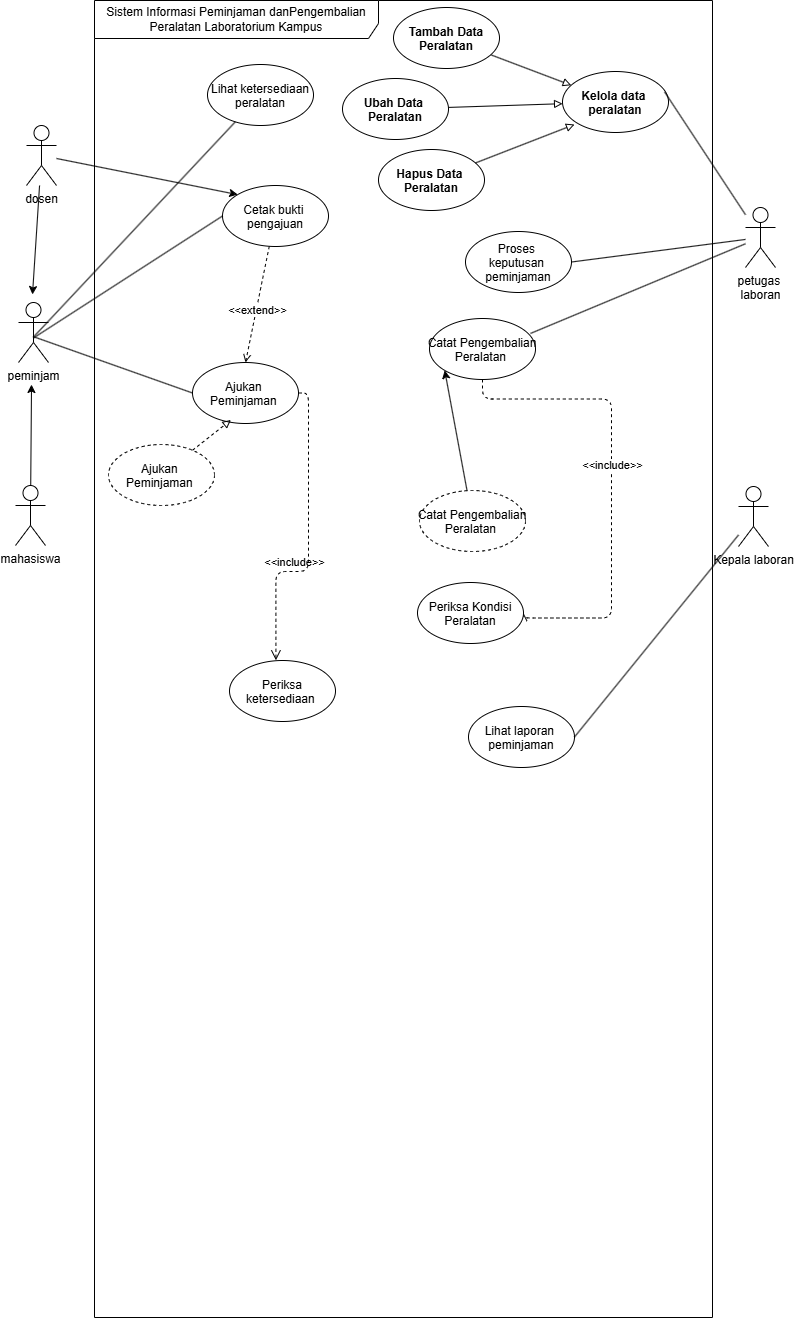

The diagram above was exported from draw.io. Its source (the exported page's mxGraphModel, read from the mxfile embedded in the PNG):
<mxGraphModel dx="827" dy="794" grid="1" gridSize="1" guides="1" tooltips="1" connect="1" arrows="1" fold="1" page="1" pageScale="1" pageWidth="827" pageHeight="1169" math="0" shadow="0">
  <root>
    <mxCell id="0" />
    <mxCell id="1" parent="0" />
    <mxCell id="G49Yb1pEKQFsPPkat8zu-3" parent="1" style="shape=umlFrame;whiteSpace=wrap;html=1;pointerEvents=0;recursiveResize=0;container=1;collapsible=0;width=284;height=38;" value="Sistem Informasi Peminjaman danPengembalian Peralatan Laboratorium Kampus" vertex="1">
      <mxGeometry height="1317" width="618" x="105" y="214" as="geometry" />
    </mxCell>
    <mxCell id="G49Yb1pEKQFsPPkat8zu-8" parent="G49Yb1pEKQFsPPkat8zu-3" style="ellipse;" value="Lihat ketersediaan&#10;peralatan" vertex="1">
      <mxGeometry height="61" width="106" x="113" y="64" as="geometry" />
    </mxCell>
    <mxCell id="G49Yb1pEKQFsPPkat8zu-10" parent="G49Yb1pEKQFsPPkat8zu-3" style="ellipse;fontStyle=1" value="&#10;Kelola data &#10;peralatan&#10;" vertex="1">
      <mxGeometry height="61" width="106" x="468" y="71" as="geometry" />
    </mxCell>
    <mxCell id="50rrJEWtv0lxCwp-2OwE-92" parent="G49Yb1pEKQFsPPkat8zu-3" style="ellipse;" value="Ajukan &#10;Peminjaman " vertex="1">
      <mxGeometry height="61" width="106" x="98" y="362" as="geometry" />
    </mxCell>
    <mxCell id="_U5cBJfPg0iD38dmq_Kh-6" edge="1" parent="G49Yb1pEKQFsPPkat8zu-3" source="50rrJEWtv0lxCwp-2OwE-94" style="edgeStyle=none;html=1;entryX=0.5;entryY=0;entryDx=0;entryDy=0;endArrow=open;endFill=0;dashed=1;" target="50rrJEWtv0lxCwp-2OwE-92">
      <mxGeometry relative="1" as="geometry" />
    </mxCell>
    <mxCell id="_U5cBJfPg0iD38dmq_Kh-10" connectable="0" parent="_U5cBJfPg0iD38dmq_Kh-6" style="edgeLabel;html=1;align=center;verticalAlign=middle;resizable=0;points=[];" value="&amp;lt;&amp;lt;extend&amp;gt;&amp;gt;" vertex="1">
      <mxGeometry relative="1" x="0.0909" y="1" as="geometry">
        <mxPoint as="offset" />
      </mxGeometry>
    </mxCell>
    <mxCell id="50rrJEWtv0lxCwp-2OwE-94" parent="G49Yb1pEKQFsPPkat8zu-3" style="ellipse;" value="Cetak bukti &#10;pengajuan" vertex="1">
      <mxGeometry height="61" width="106" x="128" y="185" as="geometry" />
    </mxCell>
    <mxCell id="50rrJEWtv0lxCwp-2OwE-95" parent="G49Yb1pEKQFsPPkat8zu-3" style="ellipse;" value="Periksa&#10;ketersediaan " vertex="1">
      <mxGeometry height="61" width="106" x="135" y="660" as="geometry" />
    </mxCell>
    <mxCell id="50rrJEWtv0lxCwp-2OwE-96" parent="G49Yb1pEKQFsPPkat8zu-3" style="ellipse;" value="Proses &#10;keputusan &#10;peminjaman " vertex="1">
      <mxGeometry height="61" width="106" x="371" y="231" as="geometry" />
    </mxCell>
    <mxCell id="50rrJEWtv0lxCwp-2OwE-97" parent="G49Yb1pEKQFsPPkat8zu-3" style="ellipse;" value="Lihat laporan &#10;peminjaman" vertex="1">
      <mxGeometry height="61" width="106" x="374" y="706" as="geometry" />
    </mxCell>
    <mxCell id="50rrJEWtv0lxCwp-2OwE-101" edge="1" parent="G49Yb1pEKQFsPPkat8zu-3" source="50rrJEWtv0lxCwp-2OwE-92" style="endArrow=open;startArrow=none;endFill=0;startFill=0;endSize=8;html=1;verticalAlign=bottom;dashed=1;labelBackgroundColor=none;exitX=1;exitY=0.5;exitDx=0;exitDy=0;entryX=0.438;entryY=-0.003;entryDx=0;entryDy=0;entryPerimeter=0;edgeStyle=orthogonalEdgeStyle;" target="50rrJEWtv0lxCwp-2OwE-95" value="&amp;lt;&amp;lt;include&amp;gt;&amp;gt;">
      <mxGeometry relative="1" width="160" x="0.3082" as="geometry">
        <Array as="points">
          <mxPoint x="214" y="392.5" />
          <mxPoint x="214" y="571" />
          <mxPoint x="181.4" y="571" />
        </Array>
        <mxPoint x="379" y="239" as="sourcePoint" />
        <mxPoint x="539" y="239" as="targetPoint" />
      </mxGeometry>
    </mxCell>
    <mxCell id="FLhgAJo4zmXmfWqdLho9-8" edge="1" parent="G49Yb1pEKQFsPPkat8zu-3" source="FLhgAJo4zmXmfWqdLho9-5" style="edgeStyle=none;html=1;endArrow=block;endFill=0;" target="G49Yb1pEKQFsPPkat8zu-10">
      <mxGeometry relative="1" as="geometry" />
    </mxCell>
    <mxCell id="FLhgAJo4zmXmfWqdLho9-5" parent="G49Yb1pEKQFsPPkat8zu-3" style="ellipse;fontStyle=1" value="Tambah Data&#10;Peralatan" vertex="1">
      <mxGeometry height="61" width="106" x="299" y="7" as="geometry" />
    </mxCell>
    <mxCell id="FLhgAJo4zmXmfWqdLho9-6" parent="G49Yb1pEKQFsPPkat8zu-3" style="ellipse;fontStyle=1" value="Hapus Data &#10;Peralatan" vertex="1">
      <mxGeometry height="61" width="106" x="284" y="149" as="geometry" />
    </mxCell>
    <mxCell id="FLhgAJo4zmXmfWqdLho9-9" edge="1" parent="G49Yb1pEKQFsPPkat8zu-3" source="FLhgAJo4zmXmfWqdLho9-7" style="edgeStyle=none;html=1;endArrow=block;endFill=0;" target="G49Yb1pEKQFsPPkat8zu-10">
      <mxGeometry relative="1" as="geometry" />
    </mxCell>
    <mxCell id="FLhgAJo4zmXmfWqdLho9-7" parent="G49Yb1pEKQFsPPkat8zu-3" style="ellipse;fontStyle=1" value="Ubah Data &#10;Peralatan" vertex="1">
      <mxGeometry height="61" width="106" x="248" y="78" as="geometry" />
    </mxCell>
    <mxCell id="FLhgAJo4zmXmfWqdLho9-10" edge="1" parent="G49Yb1pEKQFsPPkat8zu-3" source="FLhgAJo4zmXmfWqdLho9-6" style="edgeStyle=none;html=1;entryX=0.113;entryY=0.869;entryDx=0;entryDy=0;entryPerimeter=0;endArrow=block;endFill=0;" target="G49Yb1pEKQFsPPkat8zu-10">
      <mxGeometry relative="1" as="geometry" />
    </mxCell>
    <mxCell id="FLhgAJo4zmXmfWqdLho9-14" edge="1" parent="G49Yb1pEKQFsPPkat8zu-3" source="FLhgAJo4zmXmfWqdLho9-11" style="edgeStyle=orthogonalEdgeStyle;html=1;entryX=1;entryY=0.5;entryDx=0;entryDy=0;dashed=1;endArrow=open;endFill=0;" target="FLhgAJo4zmXmfWqdLho9-13">
      <mxGeometry relative="1" x="0.5547" as="geometry">
        <Array as="points">
          <mxPoint x="517" y="398.5" />
          <mxPoint x="517" y="617.5" />
        </Array>
      </mxGeometry>
    </mxCell>
    <mxCell id="FLhgAJo4zmXmfWqdLho9-15" connectable="0" parent="FLhgAJo4zmXmfWqdLho9-14" style="edgeLabel;html=1;align=center;verticalAlign=middle;resizable=0;points=[];" value="&amp;lt;&amp;lt;include&amp;gt;&amp;gt;" vertex="1">
      <mxGeometry relative="1" x="-0.0703" as="geometry">
        <mxPoint as="offset" />
      </mxGeometry>
    </mxCell>
    <mxCell id="FLhgAJo4zmXmfWqdLho9-11" parent="G49Yb1pEKQFsPPkat8zu-3" style="ellipse;" value="Catat Pengembalian&#10;Peralatan " vertex="1">
      <mxGeometry height="61" width="106" x="335" y="318" as="geometry" />
    </mxCell>
    <mxCell id="FLhgAJo4zmXmfWqdLho9-13" parent="G49Yb1pEKQFsPPkat8zu-3" style="ellipse;" value="Periksa Kondisi&#10; Peralatan " vertex="1">
      <mxGeometry height="61" width="106" x="323" y="582" as="geometry" />
    </mxCell>
    <mxCell id="_U5cBJfPg0iD38dmq_Kh-3" edge="1" parent="G49Yb1pEKQFsPPkat8zu-3" source="_U5cBJfPg0iD38dmq_Kh-1" style="edgeStyle=none;html=1;entryX=0;entryY=1;entryDx=0;entryDy=0;" target="FLhgAJo4zmXmfWqdLho9-11">
      <mxGeometry relative="1" as="geometry" />
    </mxCell>
    <mxCell id="_U5cBJfPg0iD38dmq_Kh-1" parent="G49Yb1pEKQFsPPkat8zu-3" style="ellipse;dashed=1;" value="Catat Pengembalian&#10;Peralatan " vertex="1">
      <mxGeometry height="61" width="106" x="325" y="490" as="geometry" />
    </mxCell>
    <mxCell id="_U5cBJfPg0iD38dmq_Kh-7" parent="G49Yb1pEKQFsPPkat8zu-3" style="ellipse;dashed=1;" value="Ajukan &#10;Peminjaman " vertex="1">
      <mxGeometry height="61" width="106" x="14" y="444" as="geometry" />
    </mxCell>
    <mxCell id="_U5cBJfPg0iD38dmq_Kh-9" edge="1" parent="G49Yb1pEKQFsPPkat8zu-3" source="_U5cBJfPg0iD38dmq_Kh-7" style="edgeStyle=none;html=1;entryX=0.363;entryY=0.942;entryDx=0;entryDy=0;entryPerimeter=0;endArrow=block;endFill=0;dashed=1;" target="50rrJEWtv0lxCwp-2OwE-92">
      <mxGeometry relative="1" as="geometry" />
    </mxCell>
    <mxCell id="G49Yb1pEKQFsPPkat8zu-12" edge="1" parent="1" source="G49Yb1pEKQFsPPkat8zu-4" style="edgeStyle=none;html=1;endArrow=none;endFill=0;exitX=0.488;exitY=0.582;exitDx=0;exitDy=0;exitPerimeter=0;" target="G49Yb1pEKQFsPPkat8zu-8">
      <mxGeometry relative="1" as="geometry" />
    </mxCell>
    <mxCell id="50rrJEWtv0lxCwp-2OwE-105" edge="1" parent="1" source="G49Yb1pEKQFsPPkat8zu-4" style="edgeStyle=none;html=1;entryX=0;entryY=0.5;entryDx=0;entryDy=0;endArrow=none;endFill=0;exitX=0.512;exitY=0.572;exitDx=0;exitDy=0;exitPerimeter=0;" target="50rrJEWtv0lxCwp-2OwE-92">
      <mxGeometry relative="1" as="geometry" />
    </mxCell>
    <mxCell id="50rrJEWtv0lxCwp-2OwE-106" edge="1" parent="1" source="G49Yb1pEKQFsPPkat8zu-4" style="edgeStyle=none;html=1;entryX=0;entryY=0.5;entryDx=0;entryDy=0;endArrow=none;endFill=0;exitX=0.504;exitY=0.59;exitDx=0;exitDy=0;exitPerimeter=0;" target="50rrJEWtv0lxCwp-2OwE-94">
      <mxGeometry relative="1" as="geometry" />
    </mxCell>
    <mxCell id="G49Yb1pEKQFsPPkat8zu-4" parent="1" style="shape=umlActor;verticalLabelPosition=bottom;verticalAlign=top;html=1;" value="peminjam" vertex="1">
      <mxGeometry height="60" width="30" x="29" y="516" as="geometry" />
    </mxCell>
    <mxCell id="50rrJEWtv0lxCwp-2OwE-104" edge="1" parent="1" source="G49Yb1pEKQFsPPkat8zu-5" style="edgeStyle=none;html=1;entryX=1;entryY=0.5;entryDx=0;entryDy=0;endArrow=none;endFill=0;" target="50rrJEWtv0lxCwp-2OwE-96">
      <mxGeometry relative="1" as="geometry" />
    </mxCell>
    <mxCell id="G49Yb1pEKQFsPPkat8zu-5" parent="1" style="shape=umlActor;verticalLabelPosition=bottom;verticalAlign=top;html=1;" value="petugas&amp;nbsp;&lt;div&gt;laboran&lt;/div&gt;" vertex="1">
      <mxGeometry height="60" width="30" x="756" y="421" as="geometry" />
    </mxCell>
    <mxCell id="G49Yb1pEKQFsPPkat8zu-13" edge="1" parent="1" source="G49Yb1pEKQFsPPkat8zu-5" style="edgeStyle=none;html=1;entryX=0.964;entryY=0.336;entryDx=0;entryDy=0;entryPerimeter=0;endArrow=none;endFill=0;" target="G49Yb1pEKQFsPPkat8zu-10">
      <mxGeometry relative="1" as="geometry" />
    </mxCell>
    <mxCell id="50rrJEWtv0lxCwp-2OwE-103" edge="1" parent="1" source="50rrJEWtv0lxCwp-2OwE-98" style="edgeStyle=none;html=1;entryX=1;entryY=0.5;entryDx=0;entryDy=0;endArrow=none;endFill=0;" target="50rrJEWtv0lxCwp-2OwE-97">
      <mxGeometry relative="1" as="geometry" />
    </mxCell>
    <mxCell id="50rrJEWtv0lxCwp-2OwE-98" parent="1" style="shape=umlActor;verticalLabelPosition=bottom;verticalAlign=top;html=1;" value="Kepala laboran" vertex="1">
      <mxGeometry height="60" width="30" x="749" y="700" as="geometry" />
    </mxCell>
    <mxCell id="FLhgAJo4zmXmfWqdLho9-4" edge="1" parent="1" source="FLhgAJo4zmXmfWqdLho9-1" style="edgeStyle=none;html=1;">
      <mxGeometry relative="1" as="geometry">
        <mxPoint x="43" y="508" as="targetPoint" />
      </mxGeometry>
    </mxCell>
    <mxCell id="_U5cBJfPg0iD38dmq_Kh-5" edge="1" parent="1" source="FLhgAJo4zmXmfWqdLho9-1" style="edgeStyle=none;html=1;entryX=0;entryY=0;entryDx=0;entryDy=0;" target="50rrJEWtv0lxCwp-2OwE-94">
      <mxGeometry relative="1" as="geometry" />
    </mxCell>
    <mxCell id="FLhgAJo4zmXmfWqdLho9-1" parent="1" style="shape=umlActor;verticalLabelPosition=bottom;verticalAlign=top;html=1;" value="dosen" vertex="1">
      <mxGeometry height="60" width="30" x="37" y="339" as="geometry" />
    </mxCell>
    <mxCell id="FLhgAJo4zmXmfWqdLho9-3" edge="1" parent="1" source="FLhgAJo4zmXmfWqdLho9-2" style="edgeStyle=none;html=1;">
      <mxGeometry relative="1" as="geometry">
        <mxPoint x="42" y="597.9999999999999" as="targetPoint" />
      </mxGeometry>
    </mxCell>
    <mxCell id="FLhgAJo4zmXmfWqdLho9-2" parent="1" style="shape=umlActor;verticalLabelPosition=bottom;verticalAlign=top;html=1;" value="mahasiswa" vertex="1">
      <mxGeometry height="60" width="30" x="26" y="699" as="geometry" />
    </mxCell>
    <mxCell id="FLhgAJo4zmXmfWqdLho9-12" edge="1" parent="1" source="G49Yb1pEKQFsPPkat8zu-5" style="edgeStyle=none;html=1;entryX=0.953;entryY=0.245;entryDx=0;entryDy=0;entryPerimeter=0;endArrow=none;endFill=0;" target="FLhgAJo4zmXmfWqdLho9-11">
      <mxGeometry relative="1" as="geometry" />
    </mxCell>
  </root>
</mxGraphModel>